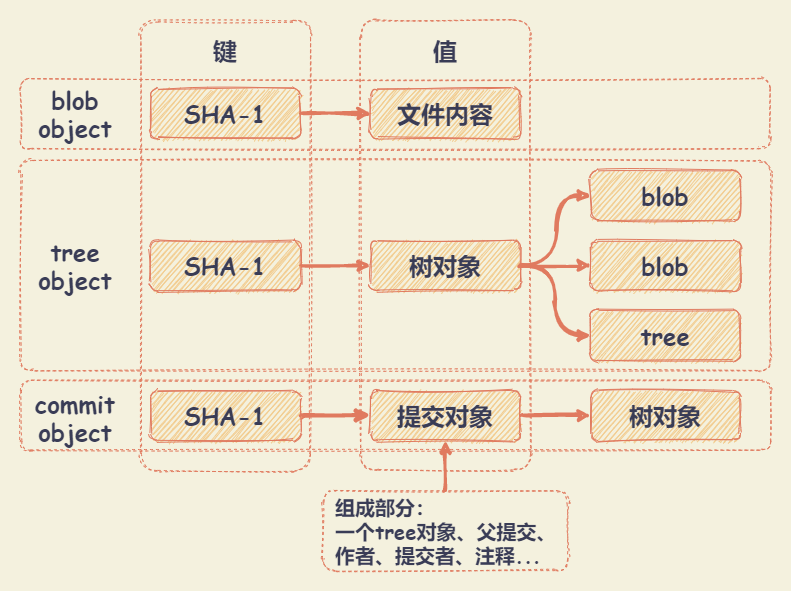

The diagram above was exported from draw.io. Its source (the exported page's mxGraphModel, read from the mxfile embedded in the PNG):
<mxGraphModel dx="1149" dy="545" grid="1" gridSize="10" guides="1" tooltips="1" connect="1" arrows="1" fold="1" page="1" pageScale="1" pageWidth="827" pageHeight="1169" background="#F4F1DE" math="0" shadow="0">
  <root>
    <mxCell id="0" />
    <mxCell id="1" parent="0" />
    <mxCell id="25" value="" style="whiteSpace=wrap;html=1;strokeColor=#E07A5F;fontFamily=Comic Sans MS;fontSize=24;labelBackgroundColor=none;shadow=0;glass=0;fillColor=none;dashed=1;arcSize=10;fontColor=#393C56;sketch=1;rounded=1;" parent="1" vertex="1">
      <mxGeometry x="370" y="40" width="170" height="450" as="geometry" />
    </mxCell>
    <mxCell id="22" value="" style="whiteSpace=wrap;html=1;strokeColor=#E07A5F;fontFamily=Comic Sans MS;fontSize=24;labelBackgroundColor=none;shadow=0;glass=0;fillColor=none;dashed=1;fontColor=#393C56;sketch=1;rounded=1;" parent="1" vertex="1">
      <mxGeometry x="30" y="400" width="750" height="70" as="geometry" />
    </mxCell>
    <mxCell id="21" value="" style="whiteSpace=wrap;html=1;strokeColor=#E07A5F;fontFamily=Comic Sans MS;fontSize=24;labelBackgroundColor=none;shadow=0;glass=0;fillColor=none;dashed=1;arcSize=6;fontColor=#393C56;sketch=1;rounded=1;" parent="1" vertex="1">
      <mxGeometry x="30" y="180" width="750" height="210" as="geometry" />
    </mxCell>
    <mxCell id="24" value="" style="whiteSpace=wrap;html=1;strokeColor=#E07A5F;fontFamily=Comic Sans MS;fontSize=24;labelBackgroundColor=none;shadow=0;glass=0;fillColor=none;dashed=1;arcSize=10;fontColor=#393C56;sketch=1;rounded=1;" parent="1" vertex="1">
      <mxGeometry x="150" y="40" width="170" height="450" as="geometry" />
    </mxCell>
    <mxCell id="20" value="" style="whiteSpace=wrap;html=1;strokeColor=#E07A5F;fontFamily=Comic Sans MS;fontSize=24;labelBackgroundColor=none;shadow=0;glass=0;fillColor=none;dashed=1;fontColor=#393C56;sketch=1;rounded=1;" parent="1" vertex="1">
      <mxGeometry x="30" y="98" width="750" height="70" as="geometry" />
    </mxCell>
    <mxCell id="13" value="" style="edgeStyle=orthogonalEdgeStyle;orthogonalLoop=1;jettySize=auto;html=1;strokeColor=#E07A5F;fillColor=#F2CC8F;fontFamily=Comic Sans MS;fontSize=24;fontColor=#393C56;labelBackgroundColor=#F4F1DE;sketch=1;curved=1;strokeWidth=3;" parent="1" source="2" target="3" edge="1">
      <mxGeometry relative="1" as="geometry" />
    </mxCell>
    <mxCell id="2" value="&lt;p style=&quot;font-size: 24px;&quot;&gt;SHA-1&lt;/p&gt;" style="whiteSpace=wrap;html=1;strokeColor=#E07A5F;fillColor=#F2CC8F;fontColor=#393C56;fontSize=24;fontStyle=1;fontFamily=Comic Sans MS;sketch=1;rounded=1;" parent="1" vertex="1">
      <mxGeometry x="160" y="108" width="150" height="50" as="geometry" />
    </mxCell>
    <mxCell id="3" value="&lt;p style=&quot;font-size: 24px&quot;&gt;文件内容&lt;/p&gt;" style="whiteSpace=wrap;html=1;strokeColor=#E07A5F;fillColor=#F2CC8F;fontColor=#393C56;fontSize=24;fontStyle=1;fontFamily=Comic Sans MS;sketch=1;rounded=1;" parent="1" vertex="1">
      <mxGeometry x="380" y="108" width="150" height="50" as="geometry" />
    </mxCell>
    <mxCell id="14" value="" style="edgeStyle=orthogonalEdgeStyle;orthogonalLoop=1;jettySize=auto;html=1;strokeColor=#E07A5F;fillColor=#F2CC8F;fontFamily=Comic Sans MS;fontSize=24;fontColor=#393C56;labelBackgroundColor=#F4F1DE;sketch=1;curved=1;strokeWidth=3;" parent="1" source="5" target="7" edge="1">
      <mxGeometry relative="1" as="geometry" />
    </mxCell>
    <mxCell id="5" value="&lt;p style=&quot;font-size: 24px;&quot;&gt;SHA-1&lt;/p&gt;" style="whiteSpace=wrap;html=1;strokeColor=#E07A5F;fillColor=#F2CC8F;fontColor=#393C56;fontSize=24;fontStyle=1;fontFamily=Comic Sans MS;sketch=1;rounded=1;" parent="1" vertex="1">
      <mxGeometry x="160" y="260" width="150" height="50" as="geometry" />
    </mxCell>
    <mxCell id="15" value="" style="edgeStyle=orthogonalEdgeStyle;orthogonalLoop=1;jettySize=auto;html=1;strokeColor=#E07A5F;fillColor=#F2CC8F;fontFamily=Comic Sans MS;fontSize=24;fontColor=#393C56;labelBackgroundColor=#F4F1DE;sketch=1;curved=1;strokeWidth=4;" parent="1" source="6" target="8" edge="1">
      <mxGeometry relative="1" as="geometry" />
    </mxCell>
    <mxCell id="6" value="&lt;p style=&quot;font-size: 24px;&quot;&gt;SHA-1&lt;/p&gt;" style="whiteSpace=wrap;html=1;strokeColor=#E07A5F;fillColor=#F2CC8F;fontColor=#393C56;fontSize=24;fontStyle=1;fontFamily=Comic Sans MS;sketch=1;rounded=1;" parent="1" vertex="1">
      <mxGeometry x="160" y="410" width="150" height="50" as="geometry" />
    </mxCell>
    <mxCell id="17" value="" style="edgeStyle=orthogonalEdgeStyle;orthogonalLoop=1;jettySize=auto;html=1;strokeColor=#E07A5F;fillColor=#F2CC8F;fontFamily=Comic Sans MS;fontSize=24;fontColor=#393C56;entryX=0;entryY=0.5;entryDx=0;entryDy=0;labelBackgroundColor=#F4F1DE;sketch=1;curved=1;strokeWidth=3;" parent="1" source="7" target="10" edge="1">
      <mxGeometry relative="1" as="geometry" />
    </mxCell>
    <mxCell id="18" style="edgeStyle=orthogonalEdgeStyle;orthogonalLoop=1;jettySize=auto;html=1;exitX=1;exitY=0.5;exitDx=0;exitDy=0;entryX=0;entryY=0.5;entryDx=0;entryDy=0;strokeColor=#E07A5F;fillColor=#F2CC8F;fontFamily=Comic Sans MS;fontSize=24;fontColor=#393C56;labelBackgroundColor=#F4F1DE;sketch=1;curved=1;strokeWidth=3;" parent="1" source="7" target="11" edge="1">
      <mxGeometry relative="1" as="geometry" />
    </mxCell>
    <mxCell id="19" style="edgeStyle=orthogonalEdgeStyle;orthogonalLoop=1;jettySize=auto;html=1;exitX=1;exitY=0.5;exitDx=0;exitDy=0;entryX=0;entryY=0.5;entryDx=0;entryDy=0;strokeColor=#E07A5F;fillColor=#F2CC8F;fontFamily=Comic Sans MS;fontSize=24;fontColor=#393C56;labelBackgroundColor=#F4F1DE;sketch=1;curved=1;strokeWidth=3;" parent="1" source="7" target="12" edge="1">
      <mxGeometry relative="1" as="geometry" />
    </mxCell>
    <mxCell id="7" value="&lt;p style=&quot;font-size: 24px&quot;&gt;树对象&lt;/p&gt;" style="whiteSpace=wrap;html=1;strokeColor=#E07A5F;fillColor=#F2CC8F;fontColor=#393C56;fontSize=24;fontStyle=1;fontFamily=Comic Sans MS;sketch=1;rounded=1;" parent="1" vertex="1">
      <mxGeometry x="380" y="260" width="150" height="50" as="geometry" />
    </mxCell>
    <mxCell id="16" value="" style="edgeStyle=orthogonalEdgeStyle;orthogonalLoop=1;jettySize=auto;html=1;strokeColor=#E07A5F;fillColor=#F2CC8F;fontFamily=Comic Sans MS;fontSize=24;fontColor=#393C56;entryX=0;entryY=0.5;entryDx=0;entryDy=0;labelBackgroundColor=#F4F1DE;sketch=1;curved=1;strokeWidth=3;" parent="1" source="8" target="9" edge="1">
      <mxGeometry relative="1" as="geometry" />
    </mxCell>
    <mxCell id="8" value="&lt;p style=&quot;font-size: 24px&quot;&gt;提交对象&lt;/p&gt;" style="whiteSpace=wrap;html=1;strokeColor=#E07A5F;fillColor=#F2CC8F;fontColor=#393C56;fontSize=24;fontStyle=1;fontFamily=Comic Sans MS;sketch=1;rounded=1;" parent="1" vertex="1">
      <mxGeometry x="380" y="410" width="150" height="50" as="geometry" />
    </mxCell>
    <mxCell id="9" value="&lt;p style=&quot;font-size: 24px&quot;&gt;树对象&lt;/p&gt;" style="whiteSpace=wrap;html=1;strokeColor=#E07A5F;fillColor=#F2CC8F;fontColor=#393C56;fontSize=24;fontStyle=1;fontFamily=Comic Sans MS;sketch=1;rounded=1;" parent="1" vertex="1">
      <mxGeometry x="600" y="410" width="150" height="50" as="geometry" />
    </mxCell>
    <mxCell id="10" value="&lt;p style=&quot;font-size: 24px&quot;&gt;blob&lt;/p&gt;" style="whiteSpace=wrap;html=1;strokeColor=#E07A5F;fillColor=#F2CC8F;fontColor=#393C56;fontSize=24;fontStyle=1;fontFamily=Comic Sans MS;sketch=1;rounded=1;" parent="1" vertex="1">
      <mxGeometry x="600" y="260" width="150" height="50" as="geometry" />
    </mxCell>
    <mxCell id="11" value="&lt;p style=&quot;font-size: 24px&quot;&gt;blob&lt;/p&gt;" style="whiteSpace=wrap;html=1;strokeColor=#E07A5F;fillColor=#F2CC8F;fontColor=#393C56;fontSize=24;fontStyle=1;fontFamily=Comic Sans MS;sketch=1;rounded=1;" parent="1" vertex="1">
      <mxGeometry x="600" y="190" width="150" height="50" as="geometry" />
    </mxCell>
    <mxCell id="12" value="&lt;p style=&quot;font-size: 24px&quot;&gt;tree&lt;/p&gt;" style="whiteSpace=wrap;html=1;strokeColor=#E07A5F;fillColor=#F2CC8F;fontColor=#393C56;fontSize=24;fontStyle=1;fontFamily=Comic Sans MS;sketch=1;rounded=1;" parent="1" vertex="1">
      <mxGeometry x="600" y="330" width="150" height="50" as="geometry" />
    </mxCell>
    <mxCell id="28" value="&lt;font&gt;键&lt;/font&gt;" style="text;html=1;strokeColor=none;fillColor=none;align=center;verticalAlign=middle;whiteSpace=wrap;shadow=0;glass=0;dashed=1;labelBackgroundColor=none;fontFamily=Comic Sans MS;fontSize=24;fontColor=#393C56;fontStyle=1;sketch=1;rounded=1;" parent="1" vertex="1">
      <mxGeometry x="215" y="60" width="40" height="20" as="geometry" />
    </mxCell>
    <mxCell id="29" value="&lt;font&gt;值&lt;/font&gt;" style="text;html=1;strokeColor=none;fillColor=none;align=center;verticalAlign=middle;whiteSpace=wrap;shadow=0;glass=0;dashed=1;labelBackgroundColor=none;fontFamily=Comic Sans MS;fontSize=24;fontColor=#393C56;fontStyle=1;sketch=1;rounded=1;" parent="1" vertex="1">
      <mxGeometry x="435" y="60" width="40" height="20" as="geometry" />
    </mxCell>
    <mxCell id="30" value="blob&lt;br&gt;object" style="text;html=1;strokeColor=none;fillColor=none;align=center;verticalAlign=middle;whiteSpace=wrap;shadow=0;glass=0;dashed=1;labelBackgroundColor=none;fontFamily=Comic Sans MS;fontSize=24;fontColor=#393C56;fontStyle=1;sketch=1;rounded=1;" parent="1" vertex="1">
      <mxGeometry x="40" y="110" width="90" height="46" as="geometry" />
    </mxCell>
    <mxCell id="31" value="&lt;font&gt;commit&lt;br&gt;object&lt;/font&gt;" style="text;html=1;strokeColor=none;fillColor=none;align=center;verticalAlign=middle;whiteSpace=wrap;shadow=0;glass=0;dashed=1;labelBackgroundColor=none;fontFamily=Comic Sans MS;fontSize=24;fontColor=#393C56;fontStyle=1;sketch=1;rounded=1;" parent="1" vertex="1">
      <mxGeometry x="40" y="414" width="90" height="46" as="geometry" />
    </mxCell>
    <mxCell id="32" value="tree&lt;br&gt;object" style="text;html=1;strokeColor=none;fillColor=none;align=center;verticalAlign=middle;whiteSpace=wrap;shadow=0;glass=0;dashed=1;labelBackgroundColor=none;fontFamily=Comic Sans MS;fontSize=24;fontColor=#393C56;fontStyle=1;sketch=1;rounded=1;" parent="1" vertex="1">
      <mxGeometry x="40" y="262" width="90" height="46" as="geometry" />
    </mxCell>
    <mxCell id="35" style="edgeStyle=orthogonalEdgeStyle;curved=1;rounded=1;sketch=1;orthogonalLoop=1;jettySize=auto;html=1;exitX=0.5;exitY=0;exitDx=0;exitDy=0;strokeColor=#E07A5F;fillColor=#F2CC8F;fontSize=20;fontColor=#393C56;entryX=0.5;entryY=1;entryDx=0;entryDy=0;strokeWidth=3;" parent="1" source="33" target="8" edge="1">
      <mxGeometry relative="1" as="geometry">
        <mxPoint x="630" y="610" as="targetPoint" />
      </mxGeometry>
    </mxCell>
    <mxCell id="33" value="组成部分：&lt;br&gt;一个tree对象、父提交、&lt;br style=&quot;font-size: 20px&quot;&gt;作者、提交者、注释..." style="whiteSpace=wrap;html=1;shadow=0;glass=0;dashed=1;labelBackgroundColor=none;strokeColor=#E07A5F;fontFamily=Comic Sans MS;fontSize=20;fontColor=#393C56;align=left;sketch=1;rounded=1;fillColor=none;fontStyle=1;spacingLeft=10;spacing=2;" parent="1" vertex="1">
      <mxGeometry x="332.5" y="510" width="245" height="80" as="geometry" />
    </mxCell>
    <mxCell id="36" value="" style="whiteSpace=wrap;html=1;fontSize=20;fontColor=#393C56;fillColor=none;strokeColor=none;sketch=1;rounded=1;" parent="1" vertex="1">
      <mxGeometry x="10" y="20" width="790" height="590" as="geometry" />
    </mxCell>
  </root>
</mxGraphModel>